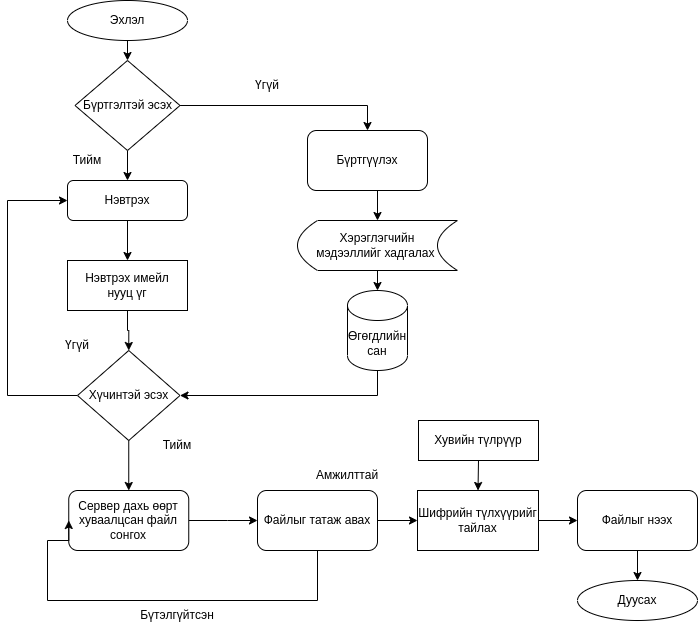

The diagram above was exported from draw.io. Its source (the exported page's mxGraphModel, read from the mxfile embedded in the PNG):
<mxGraphModel dx="1434" dy="775" grid="1" gridSize="10" guides="1" tooltips="1" connect="1" arrows="1" fold="1" page="1" pageScale="1" pageWidth="850" pageHeight="1100" math="0" shadow="0">
  <root>
    <mxCell id="0" />
    <mxCell id="1" parent="0" />
    <mxCell id="DQjhssVkODDusAEmYxhO-2" value="Эхлэл" style="ellipse;whiteSpace=wrap;html=1;" parent="1" vertex="1">
      <mxGeometry x="190" y="230" width="120" height="40" as="geometry" />
    </mxCell>
    <mxCell id="DQjhssVkODDusAEmYxhO-3" style="edgeStyle=orthogonalEdgeStyle;rounded=0;orthogonalLoop=1;jettySize=auto;html=1;entryX=0.5;entryY=0;entryDx=0;entryDy=0;" parent="1" source="DQjhssVkODDusAEmYxhO-5" target="DQjhssVkODDusAEmYxhO-7" edge="1">
      <mxGeometry relative="1" as="geometry" />
    </mxCell>
    <mxCell id="DQjhssVkODDusAEmYxhO-4" style="edgeStyle=orthogonalEdgeStyle;rounded=0;orthogonalLoop=1;jettySize=auto;html=1;entryX=0.5;entryY=0;entryDx=0;entryDy=0;" parent="1" source="DQjhssVkODDusAEmYxhO-5" target="DQjhssVkODDusAEmYxhO-9" edge="1">
      <mxGeometry relative="1" as="geometry" />
    </mxCell>
    <mxCell id="DQjhssVkODDusAEmYxhO-5" value="Бүртгэлтэй эсэх" style="rhombus;whiteSpace=wrap;html=1;" parent="1" vertex="1">
      <mxGeometry x="197.5" y="290" width="105" height="90" as="geometry" />
    </mxCell>
    <mxCell id="DQjhssVkODDusAEmYxhO-6" style="edgeStyle=orthogonalEdgeStyle;rounded=0;orthogonalLoop=1;jettySize=auto;html=1;exitX=0.5;exitY=1;exitDx=0;exitDy=0;entryX=0.5;entryY=0;entryDx=0;entryDy=0;" parent="1" source="DQjhssVkODDusAEmYxhO-7" target="DQjhssVkODDusAEmYxhO-31" edge="1">
      <mxGeometry relative="1" as="geometry" />
    </mxCell>
    <mxCell id="DQjhssVkODDusAEmYxhO-7" value="Бүртгүүлэх" style="rounded=1;whiteSpace=wrap;html=1;" parent="1" vertex="1">
      <mxGeometry x="430" y="360" width="120" height="60" as="geometry" />
    </mxCell>
    <mxCell id="DQjhssVkODDusAEmYxhO-8" style="edgeStyle=orthogonalEdgeStyle;rounded=0;orthogonalLoop=1;jettySize=auto;html=1;exitX=0.5;exitY=1;exitDx=0;exitDy=0;" parent="1" source="DQjhssVkODDusAEmYxhO-9" target="DQjhssVkODDusAEmYxhO-11" edge="1">
      <mxGeometry relative="1" as="geometry" />
    </mxCell>
    <mxCell id="DQjhssVkODDusAEmYxhO-9" value="Нэвтрэх" style="rounded=1;whiteSpace=wrap;html=1;" parent="1" vertex="1">
      <mxGeometry x="190" y="410" width="120" height="40" as="geometry" />
    </mxCell>
    <mxCell id="DQjhssVkODDusAEmYxhO-10" style="edgeStyle=orthogonalEdgeStyle;rounded=0;orthogonalLoop=1;jettySize=auto;html=1;exitX=0.5;exitY=1;exitDx=0;exitDy=0;entryX=0.5;entryY=0;entryDx=0;entryDy=0;" parent="1" source="DQjhssVkODDusAEmYxhO-11" target="DQjhssVkODDusAEmYxhO-14" edge="1">
      <mxGeometry relative="1" as="geometry" />
    </mxCell>
    <mxCell id="DQjhssVkODDusAEmYxhO-11" value="Нэвтрэх имейл&lt;br&gt;нууц үг" style="rounded=0;whiteSpace=wrap;html=1;" parent="1" vertex="1">
      <mxGeometry x="190" y="490" width="120" height="50" as="geometry" />
    </mxCell>
    <mxCell id="DQjhssVkODDusAEmYxhO-12" style="edgeStyle=orthogonalEdgeStyle;rounded=0;orthogonalLoop=1;jettySize=auto;html=1;exitX=0;exitY=0.5;exitDx=0;exitDy=0;entryX=0;entryY=0.5;entryDx=0;entryDy=0;" parent="1" source="DQjhssVkODDusAEmYxhO-14" target="DQjhssVkODDusAEmYxhO-9" edge="1">
      <mxGeometry relative="1" as="geometry">
        <Array as="points">
          <mxPoint x="130" y="625" />
          <mxPoint x="130" y="430" />
        </Array>
      </mxGeometry>
    </mxCell>
    <mxCell id="DAEBT-4UJzQuXDrMULuf-1" style="edgeStyle=orthogonalEdgeStyle;rounded=0;orthogonalLoop=1;jettySize=auto;html=1;exitX=0.5;exitY=1;exitDx=0;exitDy=0;entryX=0.5;entryY=0;entryDx=0;entryDy=0;" edge="1" parent="1" source="DQjhssVkODDusAEmYxhO-14" target="DQjhssVkODDusAEmYxhO-16">
      <mxGeometry relative="1" as="geometry" />
    </mxCell>
    <mxCell id="DQjhssVkODDusAEmYxhO-14" value="Хүчинтэй эсэх" style="rhombus;whiteSpace=wrap;html=1;" parent="1" vertex="1">
      <mxGeometry x="200" y="580" width="102.5" height="90" as="geometry" />
    </mxCell>
    <mxCell id="DQjhssVkODDusAEmYxhO-15" style="edgeStyle=orthogonalEdgeStyle;rounded=0;orthogonalLoop=1;jettySize=auto;html=1;exitX=1;exitY=0.5;exitDx=0;exitDy=0;entryX=0;entryY=0.5;entryDx=0;entryDy=0;" parent="1" source="DQjhssVkODDusAEmYxhO-16" target="DQjhssVkODDusAEmYxhO-19" edge="1">
      <mxGeometry relative="1" as="geometry">
        <Array as="points">
          <mxPoint x="350" y="750" />
          <mxPoint x="350" y="750" />
        </Array>
      </mxGeometry>
    </mxCell>
    <mxCell id="DQjhssVkODDusAEmYxhO-16" value="Сервер дахь өөрт хуваалцсан файл сонгох" style="rounded=1;whiteSpace=wrap;html=1;" parent="1" vertex="1">
      <mxGeometry x="191.25" y="720" width="120" height="60" as="geometry" />
    </mxCell>
    <mxCell id="DQjhssVkODDusAEmYxhO-17" style="edgeStyle=orthogonalEdgeStyle;rounded=0;orthogonalLoop=1;jettySize=auto;html=1;exitX=0.5;exitY=1;exitDx=0;exitDy=0;entryX=0;entryY=0.5;entryDx=0;entryDy=0;" parent="1" source="DQjhssVkODDusAEmYxhO-19" target="DQjhssVkODDusAEmYxhO-16" edge="1">
      <mxGeometry relative="1" as="geometry">
        <Array as="points">
          <mxPoint x="440" y="830" />
          <mxPoint x="170" y="830" />
          <mxPoint x="170" y="770" />
          <mxPoint x="191" y="770" />
        </Array>
      </mxGeometry>
    </mxCell>
    <mxCell id="DQjhssVkODDusAEmYxhO-18" style="edgeStyle=orthogonalEdgeStyle;rounded=0;orthogonalLoop=1;jettySize=auto;html=1;exitX=1;exitY=0.5;exitDx=0;exitDy=0;entryX=0;entryY=0.5;entryDx=0;entryDy=0;" parent="1" source="DQjhssVkODDusAEmYxhO-19" target="DQjhssVkODDusAEmYxhO-21" edge="1">
      <mxGeometry relative="1" as="geometry" />
    </mxCell>
    <mxCell id="DQjhssVkODDusAEmYxhO-19" value="Файлыг татаж авах" style="rounded=1;whiteSpace=wrap;html=1;" parent="1" vertex="1">
      <mxGeometry x="380" y="720" width="120" height="60" as="geometry" />
    </mxCell>
    <mxCell id="DQjhssVkODDusAEmYxhO-20" style="edgeStyle=orthogonalEdgeStyle;rounded=0;orthogonalLoop=1;jettySize=auto;html=1;exitX=1;exitY=0.5;exitDx=0;exitDy=0;entryX=0;entryY=0.5;entryDx=0;entryDy=0;" parent="1" source="DQjhssVkODDusAEmYxhO-21" target="DQjhssVkODDusAEmYxhO-23" edge="1">
      <mxGeometry relative="1" as="geometry" />
    </mxCell>
    <mxCell id="DQjhssVkODDusAEmYxhO-21" value="Шифрийн түлхүүрийг тайлах" style="rounded=0;whiteSpace=wrap;html=1;" parent="1" vertex="1">
      <mxGeometry x="540" y="720" width="121" height="60" as="geometry" />
    </mxCell>
    <mxCell id="DQjhssVkODDusAEmYxhO-22" value="" style="edgeStyle=orthogonalEdgeStyle;rounded=0;orthogonalLoop=1;jettySize=auto;html=1;" parent="1" source="DQjhssVkODDusAEmYxhO-23" target="DQjhssVkODDusAEmYxhO-26" edge="1">
      <mxGeometry relative="1" as="geometry" />
    </mxCell>
    <mxCell id="DQjhssVkODDusAEmYxhO-23" value="Файлыг нээх" style="rounded=1;whiteSpace=wrap;html=1;" parent="1" vertex="1">
      <mxGeometry x="700" y="720" width="120" height="60" as="geometry" />
    </mxCell>
    <mxCell id="DQjhssVkODDusAEmYxhO-38" style="edgeStyle=orthogonalEdgeStyle;rounded=0;orthogonalLoop=1;jettySize=auto;html=1;exitX=0.5;exitY=1;exitDx=0;exitDy=0;entryX=0.5;entryY=0;entryDx=0;entryDy=0;" parent="1" source="DQjhssVkODDusAEmYxhO-25" target="DQjhssVkODDusAEmYxhO-21" edge="1">
      <mxGeometry relative="1" as="geometry" />
    </mxCell>
    <mxCell id="DQjhssVkODDusAEmYxhO-25" value="Хувийн түлрүүр" style="rounded=0;whiteSpace=wrap;html=1;" parent="1" vertex="1">
      <mxGeometry x="541" y="650" width="120" height="40" as="geometry" />
    </mxCell>
    <mxCell id="DQjhssVkODDusAEmYxhO-26" value="Дуусах" style="ellipse;whiteSpace=wrap;html=1;" parent="1" vertex="1">
      <mxGeometry x="700" y="810" width="120" height="40" as="geometry" />
    </mxCell>
    <mxCell id="DQjhssVkODDusAEmYxhO-27" value="" style="endArrow=classic;html=1;rounded=0;exitX=0.5;exitY=1;exitDx=0;exitDy=0;entryX=0.5;entryY=0;entryDx=0;entryDy=0;" parent="1" source="DQjhssVkODDusAEmYxhO-2" target="DQjhssVkODDusAEmYxhO-5" edge="1">
      <mxGeometry width="50" height="50" relative="1" as="geometry">
        <mxPoint x="250" y="590" as="sourcePoint" />
        <mxPoint x="300" y="540" as="targetPoint" />
      </mxGeometry>
    </mxCell>
    <mxCell id="DQjhssVkODDusAEmYxhO-28" style="edgeStyle=orthogonalEdgeStyle;rounded=0;orthogonalLoop=1;jettySize=auto;html=1;exitX=0.5;exitY=1;exitDx=0;exitDy=0;exitPerimeter=0;entryX=1;entryY=0.5;entryDx=0;entryDy=0;" parent="1" source="DQjhssVkODDusAEmYxhO-29" target="DQjhssVkODDusAEmYxhO-14" edge="1">
      <mxGeometry relative="1" as="geometry" />
    </mxCell>
    <mxCell id="DQjhssVkODDusAEmYxhO-29" value="Өгөгдлийн сан" style="shape=cylinder3;whiteSpace=wrap;html=1;boundedLbl=1;backgroundOutline=1;size=15;" parent="1" vertex="1">
      <mxGeometry x="470" y="520" width="60" height="80" as="geometry" />
    </mxCell>
    <mxCell id="DQjhssVkODDusAEmYxhO-30" style="edgeStyle=orthogonalEdgeStyle;rounded=0;orthogonalLoop=1;jettySize=auto;html=1;exitX=0.5;exitY=1;exitDx=0;exitDy=0;entryX=0.5;entryY=0;entryDx=0;entryDy=0;entryPerimeter=0;" parent="1" source="DQjhssVkODDusAEmYxhO-31" target="DQjhssVkODDusAEmYxhO-29" edge="1">
      <mxGeometry relative="1" as="geometry" />
    </mxCell>
    <mxCell id="DQjhssVkODDusAEmYxhO-31" value="&lt;div&gt;Хэрэглэгчийн&lt;/div&gt;&lt;div&gt;мэдээллийг хадгалах&amp;nbsp;&lt;/div&gt;" style="shape=dataStorage;whiteSpace=wrap;html=1;fixedSize=1;" parent="1" vertex="1">
      <mxGeometry x="420" y="450" width="160" height="50" as="geometry" />
    </mxCell>
    <mxCell id="DQjhssVkODDusAEmYxhO-32" value="Тийм" style="text;strokeColor=none;align=center;fillColor=none;html=1;verticalAlign=middle;whiteSpace=wrap;rounded=0;" parent="1" vertex="1">
      <mxGeometry x="180" y="375" width="60" height="30" as="geometry" />
    </mxCell>
    <mxCell id="DQjhssVkODDusAEmYxhO-33" value="Үгүй" style="text;strokeColor=none;align=center;fillColor=none;html=1;verticalAlign=middle;whiteSpace=wrap;rounded=0;" parent="1" vertex="1">
      <mxGeometry x="170" y="560" width="60" height="30" as="geometry" />
    </mxCell>
    <mxCell id="DQjhssVkODDusAEmYxhO-34" value="Үгүй" style="text;strokeColor=none;align=center;fillColor=none;html=1;verticalAlign=middle;whiteSpace=wrap;rounded=0;" parent="1" vertex="1">
      <mxGeometry x="360" y="300" width="60" height="30" as="geometry" />
    </mxCell>
    <mxCell id="DQjhssVkODDusAEmYxhO-35" value="Тийм" style="text;strokeColor=none;align=center;fillColor=none;html=1;verticalAlign=middle;whiteSpace=wrap;rounded=0;" parent="1" vertex="1">
      <mxGeometry x="270" y="660" width="60" height="30" as="geometry" />
    </mxCell>
    <mxCell id="DQjhssVkODDusAEmYxhO-36" value="Бүтэлгүйтсэн" style="text;strokeColor=none;align=center;fillColor=none;html=1;verticalAlign=middle;whiteSpace=wrap;rounded=0;" parent="1" vertex="1">
      <mxGeometry x="270" y="830" width="60" height="30" as="geometry" />
    </mxCell>
    <mxCell id="DQjhssVkODDusAEmYxhO-37" value="Амжилттай" style="text;strokeColor=none;align=center;fillColor=none;html=1;verticalAlign=middle;whiteSpace=wrap;rounded=0;" parent="1" vertex="1">
      <mxGeometry x="440" y="690" width="60" height="30" as="geometry" />
    </mxCell>
  </root>
</mxGraphModel>